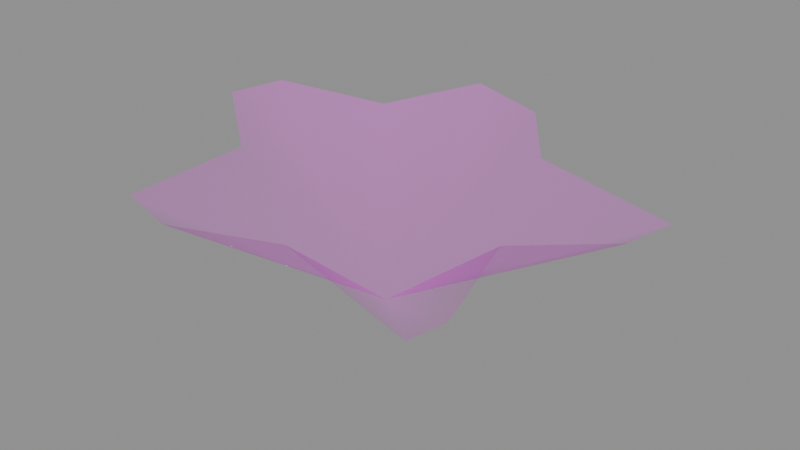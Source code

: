 # Source: petal_5.blend  (saved by Blender 5.1.30; exported with 4.5.12 LTS)
import bpy
from mathutils import Matrix  # noqa: F401  (used for matrix-valued properties, if any)

bpy.ops.wm.read_factory_settings(use_empty=True)
scene = bpy.context.scene
scene.name = 'Scene'

# ---- images (referenced by path relative to the original .blend; pixels are not part of the script)
import os
ASSET_DIR = os.environ.get("B2B_ASSET_DIR", "")  # directory of the original .blend (textures are referenced by path, not embedded)
HERE = os.path.dirname(os.path.abspath(__file__))  # packed textures are extracted next to this script under _unpacked/

def load_image(name, relpath, width, height, colorspace="sRGB"):
    """Load a texture the original file referenced (path relative to the .blend, or extracted next to this script)."""
    p = next((c for c in (os.path.join(HERE, relpath), os.path.join(ASSET_DIR, relpath)) if relpath and os.path.exists(c)), "")
    if p:
        img = bpy.data.images.load(p, check_existing=True)
        img.name = name
    else:  # same state as the original file: an image datablock whose file is absent (Cycles renders it pink)
        img = bpy.data.images.new(name, width, height)
        img.source = "FILE"
        img.filepath = "//" + (relpath or name)
    img.colorspace_settings.name = colorspace
    return img
img_flowers_png = load_image('Flowers.png', 'Flowers.png', 1024, 1024, 'sRGB')
img_flowers_png_001 = load_image('Flowers.png.001', 'Flowers.png', 1024, 1024, 'Non-Color')

# ---- materials (node trees are filled in below, after node groups)
mat_flowers = bpy.data.materials.new('Flowers')
mat_flowers.use_transparency_overlap = False
mat_flowers.show_transparent_back = False
mat_flowers.roughness = 1.0

# ---- material node trees
mat_flowers.use_nodes = True; mat_flowers.node_tree.nodes.clear()
_N = mat_flowers.node_tree.nodes; _L = mat_flowers.node_tree.links
n0 = _N.new('ShaderNodeBsdfPrincipled'); n0.name = 'Principled BSDF'; n0.location = (-200, 100)
n0.inputs[2].default_value = 1.0
n1 = _N.new('ShaderNodeOutputMaterial'); n1.name = 'Material Output'; n1.location = (200, 100)
n2 = _N.new('ShaderNodeNormalMap'); n2.name = 'Normal Map'; n2.location = (-600, -600)
n2.label = 'Normal/Map'
n2.inputs[0].default_value = 0.0
n3 = _N.new('ShaderNodeTexImage'); n3.name = 'Image Texture'; n3.location = (-600, 300)
n3.image = img_flowers_png
n4 = _N.new('ShaderNodeTexImage'); n4.name = 'Image Texture.001'; n4.location = (-600, -300)
n4.image = img_flowers_png_001
_L.new(n0.outputs[0], n1.inputs[0])
_L.new(n2.outputs[0], n0.inputs[5])
_L.new(n3.outputs[0], n0.inputs[0])
_L.new(n4.outputs[0], n0.inputs[4])
n1.is_active_output = True

# ---- meshes
me_plane_029 = bpy.data.meshes.new('Plane.029')
me_plane_029.from_pydata([(0.00325, -0.001473, 0.001044), (-0.3791, 0.1356, 0.2891), (-0.1069, 0.4196, 0.2666), (-0.1743, 0.2024, 0.2703), (-0.2247, -0.3552, 0.268), (-0.4009, 0.02515, 0.2898), (-0.227, -0.1142, 0.2713), (-0.1218, -0.3757, 0.2579), (0.3255, -0.3388, 0.2153), (0.04778, -0.2836, 0.2427), (0.3402, -0.2643, 0.2149), (0.4124, 0.09948, 0.2126), (0.2767, -0.05082, 0.2237), (0.04468, 0.3894, 0.2517), (0.433, 0.2036, 0.212), (0.1597, 0.2379, 0.2387)], [], [(11, 14, 0), (7, 9, 0), (2, 3, 0), (13, 2, 0), (12, 11, 0), (3, 1, 0), (14, 15, 0), (9, 8, 0), (4, 7, 0), (15, 13, 0), (8, 10, 0), (5, 6, 0), (10, 12, 0), (6, 4, 0), (1, 5, 0)])
me_plane_029.polygons.foreach_set('use_smooth', [True] * 15)
_uv = me_plane_029.uv_layers.new(name='UVMap')
_uv.uv.foreach_set('vector', [0.5449, 0.6478, 0.5048, 0.6743, 0.522, 0.4677, 0.6518, 0.3414, 0.6425, 0.4286, 0.522, 0.4677, 0.3209, 0.484, 0.4004, 0.4184, 0.522, 0.4677, 0.3598, 0.5426, 0.3209, 0.484, 0.522, 0.4677, 0.5845, 0.5649, 0.5449, 0.6478, 0.522, 0.4677, 0.4004, 0.4184, 0.393, 0.3207, 0.522, 0.4677, 0.5048, 0.6743, 0.4432, 0.5651, 0.522, 0.4677, 0.6425, 0.4286, 0.7137, 0.536, 0.522, 0.4677, 0.6255, 0.3016, 0.6518, 0.3414, 0.522, 0.4677, 0.4432, 0.5651, 0.3598, 0.5426, 0.522, 0.4677, 0.7137, 0.536, 0.685, 0.555, 0.522, 0.4677, 0.4355, 0.2926, 0.524, 0.3419, 0.522, 0.4677, 0.685, 0.555, 0.5845, 0.5649, 0.522, 0.4677, 0.524, 0.3419, 0.6255, 0.3016, 0.522, 0.4677, 0.393, 0.3207, 0.4355, 0.2926, 0.522, 0.4677])
me_plane_029.materials.append(mat_flowers)
me_plane_029.update()
me_plane_029.normals_split_custom_set([tuple(v) for v in zip(*[iter([-0.4901, 0.2167, 0.8443, -0.3139, -0.2763, 0.9083, 0.08246, -0.002952, 0.9966, 0.03788, 0.5568, 0.8298, -0.03712, 0.6467, 0.7618, 0.08246, -0.002952, 0.9966, 0.3101, -0.4478, 0.8386, 0.5362, -0.4642, 0.705, 0.08246, -0.002952, 0.9966, -0.1847, -0.5165, 0.8361, 0.3101, -0.4478, 0.8386, 0.08246, -0.002952, 0.9966, -0.6071, 0.1538, 0.7796, -0.4901, 0.2167, 0.8443, 0.08246, -0.002952, 0.9966, 0.5362, -0.4642, 0.705, 0.4928, -0.3233, 0.8078, 0.08246, -0.002952, 0.9966, -0.3139, -0.2763, 0.9083, -0.2637, -0.5873, 0.7652, 0.08246, -0.002952, 0.9966, -0.03712, 0.6467, 0.7618, -0.1992, 0.3828, 0.9021, 0.08246, -0.002952, 0.9966, 0.4506, 0.3343, 0.8278, 0.03788, 0.5568, 0.8298, 0.08246, -0.002952, 0.9966, -0.2637, -0.5873, 0.7652, -0.1847, -0.5165, 0.8361, 0.08246, -0.002952, 0.9966, -0.1992, 0.3828, 0.9021, -0.5304, 0.009563, 0.8477, 0.08246, -0.002952, 0.9966, 0.5822, 0.1261, 0.8032, 0.6644, 0.292, 0.6879, 0.08246, -0.002952, 0.9966, -0.5304, 0.009563, 0.8477, -0.6071, 0.1538, 0.7796, 0.08246, -0.002952, 0.9966, 0.6644, 0.292, 0.6879, 0.4506, 0.3343, 0.8278, 0.08246, -0.002952, 0.9966, 0.4928, -0.3233, 0.8078, 0.5822, 0.1261, 0.8032, 0.08246, -0.002952, 0.9966])] * 3)])

# ---- objects
ob_petal_5 = bpy.data.objects.new('Petal_5', me_plane_029)
ob_petal_5_1 = bpy.data.objects.new('petal_5', None)

# ---- transforms, parenting, visibility, modifiers, constraints
ob_petal_5.parent = ob_petal_5_1
ob_petal_5.location = (0.0, 0.0, 0.0)
ob_petal_5.rotation_euler = (-1.629e-07, 0.0, 0.0)
ob_petal_5.color = (0.8, 0.8, 0.8, 1.0)
ob_petal_5_1.location = (0.0, 0.0, 0.0)
ob_petal_5_1.empty_display_size = 0.5

# ---- collection membership
scene.collection.objects.link(ob_petal_5)
scene.collection.objects.link(ob_petal_5_1)

# ---- scene / render settings (as saved in the file)
scene.frame_start = 1; scene.frame_end = 250; scene.frame_set(1)
scene.render.engine = 'BLENDER_EEVEE_NEXT'
scene.render.bake_bias = 0.0
scene.render.bake_samples = 0
scene.cycles.sampling_pattern = 'TABULATED_SOBOL'
scene.eevee.use_volume_custom_range = False
bpy.context.view_layer.update()

# ---- added for rendering (the .blend has no active camera and no usable light): camera, sun + grey world if the file has none
cam_auto = bpy.data.cameras.new('AutoCamera')
cam_auto.lens = 50.0
cam_auto.sensor_width = 36.0
cam_auto.clip_end = 1000.0
ob_auto_camera = bpy.data.objects.new('AutoCamera', cam_auto)
scene.collection.objects.link(ob_auto_camera)
ob_auto_camera.location = (1.11516, -1.29701, 1.02473)
ob_auto_camera.rotation_euler = (1.09748, -7.21219e-08, 0.694738)
scene.camera = ob_auto_camera
light_auto_sun = bpy.data.lights.new('AutoSun', 'SUN')
light_auto_sun.energy = 3.0
light_auto_sun.angle = 0.0523599
ob_auto_sun = bpy.data.objects.new('AutoSun', light_auto_sun)
scene.collection.objects.link(ob_auto_sun)
ob_auto_sun.rotation_euler = (0.872665, 0.174533, 0.523599)
if scene.world is None:
    world_auto = bpy.data.worlds.new('AutoWorld')
    world_auto.color = (0.3, 0.3, 0.3)
    scene.world = world_auto
bpy.context.view_layer.update()
